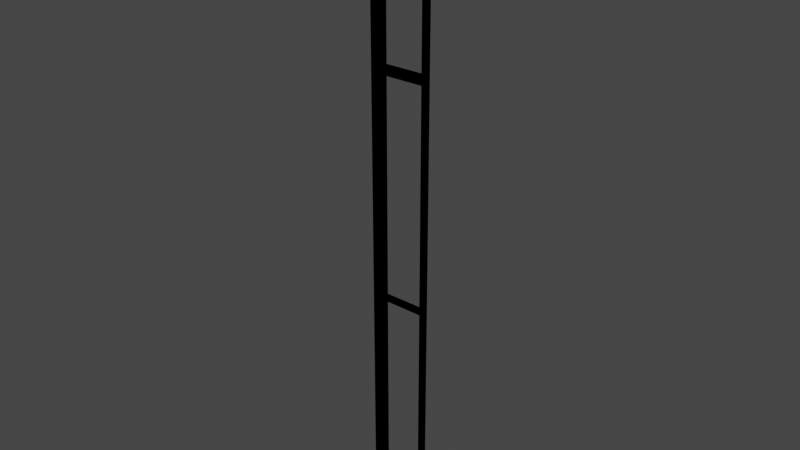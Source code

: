 # Source: postwpanel290.blend  (saved by Blender 3.3.6; exported with 4.5.12 LTS)
import bpy
from mathutils import Matrix  # noqa: F401  (used for matrix-valued properties, if any)

bpy.ops.wm.read_factory_settings(use_empty=True)
scene = bpy.context.scene
scene.name = 'Scene'

# ---- collections
col_collection = bpy.data.collections.new('Collection'); scene.collection.children.link(col_collection)

# ---- materials (node trees are filled in below, after node groups)
mat_0133_gray_002 = bpy.data.materials.new('_0133_Gray.002')
mat_0133_gray_002.use_transparent_shadow = False
mat_0133_gray_002.diffuse_color = (0.502, 0.502, 0.502, 1.0)
mat_0133_gray_007 = bpy.data.materials.new('_0133_Gray.007')
mat_0133_gray_007.use_transparent_shadow = False
mat_0133_gray_007.diffuse_color = (0.502, 0.502, 0.502, 1.0)

# ---- material node trees
mat_0133_gray_002.use_nodes = True; mat_0133_gray_002.node_tree.nodes.clear()
_N = mat_0133_gray_002.node_tree.nodes; _L = mat_0133_gray_002.node_tree.links
n0 = _N.new('ShaderNodeBsdfPrincipled'); n0.name = 'Principled BSDF'; n0.location = (10, 300)
n0.distribution = 'GGX'
n0.subsurface_method = 'RANDOM_WALK_SKIN'
n0.inputs[0].default_value = (0.502, 0.502, 0.502, 1.0)
n0.inputs[27].default_value = (0.0, 0.0, 0.0, 1.0)
n0.inputs[28].default_value = 1.0
n1 = _N.new('ShaderNodeOutputMaterial'); n1.name = 'Material Output'; n1.location = (320, 270)
_L.new(n0.outputs[0], n1.inputs[0])
n1.is_active_output = True
mat_0133_gray_007.use_nodes = True; mat_0133_gray_007.node_tree.nodes.clear()
_N = mat_0133_gray_007.node_tree.nodes; _L = mat_0133_gray_007.node_tree.links
n0 = _N.new('ShaderNodeBsdfPrincipled'); n0.name = 'Principled BSDF'; n0.location = (10, 300)
n0.distribution = 'GGX'
n0.subsurface_method = 'RANDOM_WALK_SKIN'
n0.inputs[0].default_value = (0.502, 0.502, 0.502, 1.0)
n0.inputs[27].default_value = (0.0, 0.0, 0.0, 1.0)
n0.inputs[28].default_value = 1.0
n1 = _N.new('ShaderNodeOutputMaterial'); n1.name = 'Material Output'; n1.location = (320, 270)
_L.new(n0.outputs[0], n1.inputs[0])
n1.is_active_output = True

# ---- world
world_world = bpy.data.worlds.new('World'); scene.world = world_world
world_world.use_nodes = True; world_world.node_tree.nodes.clear()
_N = world_world.node_tree.nodes; _L = world_world.node_tree.links
n0 = _N.new('ShaderNodeOutputWorld'); n0.name = 'World Output'; n0.location = (300, 300)
n1 = _N.new('ShaderNodeBackground'); n1.name = 'Background'; n1.location = (10, 300)
n1.inputs[0].default_value = (0.05088, 0.05088, 0.05088, 1.0)
_L.new(n1.outputs[0], n0.inputs[0])
n0.is_active_output = True
world_world.color = (0.05088, 0.05088, 0.05088)
world_world.use_sun_shadow = False
world_world.sun_shadow_jitter_overblur = 0.0

# ---- meshes
me_id843 = bpy.data.meshes.new('ID843')
me_id843.from_pydata([(0.03, 0.03, 0.0), (3.408e-07, 7.157e-07, 0.0), (3.408e-07, 0.03, 0.0), (0.03, 7.157e-07, 0.0), (0.03, 7.157e-07, 0.0), (0.03, 0.03, 0.0), (3.408e-07, 7.157e-07, 0.0), (3.408e-07, 0.03, 0.0), (0.03, 0.03, 0.0), (0.03, 7.157e-07, 3.0), (0.03, 7.157e-07, 0.0), (0.03, 0.03, 3.0), (0.03, 0.03, 3.0), (0.03, 0.03, 0.0), (0.03, 7.157e-07, 3.0), (0.03, 7.157e-07, 0.0), (0.03, 7.157e-07, 3.0), (3.408e-07, 7.157e-07, 0.0), (0.03, 7.157e-07, 0.0), (3.408e-07, 7.157e-07, 3.0), (3.408e-07, 7.157e-07, 3.0), (0.03, 7.157e-07, 3.0), (3.408e-07, 7.157e-07, 0.0), (0.03, 7.157e-07, 0.0), (3.408e-07, 0.03, 3.0), (3.408e-07, 7.157e-07, 0.0), (3.408e-07, 7.157e-07, 3.0), (3.408e-07, 0.03, 0.0), (3.408e-07, 0.03, 0.0), (3.408e-07, 0.03, 3.0), (3.408e-07, 7.157e-07, 0.0), (3.408e-07, 7.157e-07, 3.0), (3.408e-07, 0.03, 3.0), (0.03, 0.03, 0.0), (3.408e-07, 0.03, 0.0), (0.03, 0.03, 3.0), (0.03, 0.03, 3.0), (3.408e-07, 0.03, 3.0), (0.03, 0.03, 0.0), (3.408e-07, 0.03, 0.0), (0.03, 7.157e-07, 3.0), (3.408e-07, 0.03, 3.0), (3.408e-07, 7.157e-07, 3.0), (0.03, 0.03, 3.0), (0.03, 0.03, 3.0), (0.03, 7.157e-07, 3.0), (3.408e-07, 0.03, 3.0), (3.408e-07, 7.157e-07, 3.0)], [], [(0, 1, 2), (1, 0, 3), (4, 5, 6), (7, 6, 5), (8, 9, 10), (9, 8, 11), (12, 13, 14), (15, 14, 13), (16, 17, 18), (17, 16, 19), (20, 21, 22), (23, 22, 21), (24, 25, 26), (25, 24, 27), (28, 29, 30), (31, 30, 29), (32, 33, 34), (33, 32, 35), (36, 37, 38), (39, 38, 37), (40, 41, 42), (41, 40, 43), (44, 45, 46), (47, 46, 45)])
me_id843.materials.append(mat_0133_gray_002)
me_id843.update()
me_id843.normals_split_custom_set([tuple(v) for v in zip(*[iter([0.0, 0.0, -1.0, 0.0, 0.0, -1.0, 0.0, 0.0, -1.0, 0.0, 0.0, -1.0, 0.0, 0.0, -1.0, 0.0, 0.0, -1.0, 0.0, 0.0, 1.0, 0.0, 0.0, 1.0, 0.0, 0.0, 1.0, 0.0, 0.0, 1.0, 0.0, 0.0, 1.0, 0.0, 0.0, 1.0, 1.0, 0.0, 0.0, 1.0, 0.0, 0.0, 1.0, 0.0, 0.0, 1.0, 0.0, 0.0, 1.0, 0.0, 0.0, 1.0, 0.0, 0.0, -1.0, 0.0, 0.0, -1.0, 0.0, 0.0, -1.0, 0.0, 0.0, -1.0, 0.0, 0.0, -1.0, 0.0, 0.0, -1.0, 0.0, 0.0, 0.0, -1.0, 0.0, 0.0, -1.0, 0.0, 0.0, -1.0, 0.0, 0.0, -1.0, 0.0, 0.0, -1.0, 0.0, 0.0, -1.0, 0.0, 0.0, 1.0, 0.0, 0.0, 1.0, 0.0, 0.0, 1.0, 0.0, 0.0, 1.0, 0.0, 0.0, 1.0, 0.0, 0.0, 1.0, 0.0, -1.0, 0.0, 0.0, -1.0, 0.0, 0.0, -1.0, 0.0, 0.0, -1.0, 0.0, 0.0, -1.0, 0.0, 0.0, -1.0, 0.0, 0.0, 1.0, 0.0, 0.0, 1.0, 0.0, 0.0, 1.0, 0.0, 0.0, 1.0, 0.0, 0.0, 1.0, 0.0, 0.0, 1.0, 0.0, 0.0, 0.0, 1.0, 0.0, 0.0, 1.0, 0.0, 0.0, 1.0, 0.0, 0.0, 1.0, 0.0, 0.0, 1.0, 0.0, 0.0, 1.0, 0.0, 0.0, -1.0, 0.0, 0.0, -1.0, 0.0, 0.0, -1.0, 0.0, 0.0, -1.0, 0.0, 0.0, -1.0, 0.0, 0.0, -1.0, 0.0, 0.0, 0.0, 1.0, 0.0, 0.0, 1.0, 0.0, 0.0, 1.0, 0.0, 0.0, 1.0, 0.0, 0.0, 1.0, 0.0, 0.0, 1.0, 0.0, 0.0, -1.0, 0.0, 0.0, -1.0, 0.0, 0.0, -1.0, 0.0, 0.0, -1.0, 0.0, 0.0, -1.0, 0.0, 0.0, -1.0])] * 3)])
me_id48 = bpy.data.meshes.new('ID48')
me_id48.from_pydata([(0.2501, 0.03, 2.2), (9.613e-07, 1.782e-07, 2.2), (9.613e-07, 0.03, 2.2), (0.2501, 1.782e-07, 2.2), (0.2501, 1.782e-07, 2.2), (0.2501, 0.03, 2.2), (9.613e-07, 1.782e-07, 2.2), (9.613e-07, 0.03, 2.2), (9.613e-07, 0.03, 2.2), (9.613e-07, 0.03, 2.2), (0.02, 0.03, 2.22), (0.02, 0.03, 2.22), (0.02, 0.03, 2.22), (0.2501, 0.03, 2.2), (0.2501, 0.03, 2.2), (9.613e-07, 0.03, 3.0), (9.613e-07, 0.03, 3.0), (9.613e-07, 0.03, 3.0), (0.02, 0.03, 2.22), (9.613e-07, 0.03, 3.0), (0.02, 0.03, 2.98), (0.02, 0.03, 2.98), (0.2301, 0.03, 2.98), (0.2301, 0.03, 2.98), (0.2501, 0.03, 2.2), (0.2301, 0.03, 2.22), (0.2501, 0.03, 3.0), (0.2301, 0.03, 2.22), (0.2301, 0.03, 2.98), (0.2501, 0.03, 3.0), (9.613e-07, 0.03, 3.0), (9.613e-07, 0.03, 3.0), (9.613e-07, 0.03, 3.0), (0.2301, 0.03, 2.98), (0.2301, 0.03, 2.98), (0.2501, 0.03, 3.0), (0.2301, 0.03, 2.98), (0.2301, 0.03, 2.22), (0.2501, 0.03, 3.0), (0.02, 0.03, 2.22), (0.02, 0.03, 2.22), (0.02, 0.03, 2.22), (0.2501, 0.03, 2.2), (0.2501, 0.03, 2.2), (0.2301, 0.03, 2.22), (0.2501, 0.03, 2.2), (0.02, 0.03, 2.98), (0.02, 0.03, 2.98), (9.613e-07, 0.03, 3.0), (0.02, 0.03, 2.22), (9.613e-07, 0.03, 2.2), (9.613e-07, 0.03, 2.2), (0.2501, 0.03, 2.2), (0.2501, 0.03, 2.2), (0.2501, 1.782e-07, 3.0), (0.2501, 1.782e-07, 3.0), (0.2501, 1.782e-07, 2.2), (0.2501, 0.03, 3.0), (0.2501, 0.03, 3.0), (0.2501, 0.03, 2.2), (0.2501, 0.03, 2.2), (0.2501, 1.782e-07, 3.0), (0.2501, 1.782e-07, 3.0), (0.2501, 1.782e-07, 2.2), (0.2501, 1.782e-07, 2.2), (0.2301, 1.782e-07, 2.22), (9.613e-07, 1.782e-07, 2.2), (0.2301, 1.782e-07, 2.22), (0.2301, 1.782e-07, 2.22), (0.2501, 1.782e-07, 2.2), (0.2501, 1.782e-07, 3.0), (0.2501, 1.782e-07, 3.0), (0.2301, 1.782e-07, 2.98), (0.2301, 1.782e-07, 2.98), (0.2501, 1.782e-07, 3.0), (0.02, 1.782e-07, 2.98), (9.613e-07, 1.782e-07, 2.2), (0.02, 1.782e-07, 2.22), (9.613e-07, 1.782e-07, 3.0), (0.02, 1.782e-07, 2.22), (9.613e-07, 1.782e-07, 2.2), (0.2301, 1.782e-07, 2.22), (0.02, 1.782e-07, 2.98), (9.613e-07, 1.782e-07, 3.0), (0.02, 1.782e-07, 2.98), (0.2501, 1.782e-07, 3.0), (0.2501, 1.782e-07, 3.0), (0.02, 1.782e-07, 2.98), (9.613e-07, 1.782e-07, 3.0), (0.02, 1.782e-07, 2.98), (0.02, 1.782e-07, 2.22), (9.613e-07, 1.782e-07, 3.0), (0.2301, 1.782e-07, 2.22), (9.613e-07, 1.782e-07, 2.2), (0.02, 1.782e-07, 2.22), (9.613e-07, 1.782e-07, 2.2), (0.02, 1.782e-07, 2.98), (0.2501, 1.782e-07, 3.0), (0.2301, 1.782e-07, 2.98), (0.2301, 1.782e-07, 2.98), (0.2501, 1.782e-07, 3.0), (0.2301, 1.782e-07, 2.22), (0.2501, 1.782e-07, 2.2), (9.613e-07, 1.782e-07, 2.2), (0.2301, 1.782e-07, 2.22), (0.2501, 1.782e-07, 2.2), (9.613e-07, 0.03, 3.0), (9.613e-07, 0.03, 3.0), (9.613e-07, 1.782e-07, 2.2), (9.613e-07, 1.782e-07, 2.2), (9.613e-07, 1.782e-07, 3.0), (9.613e-07, 0.03, 2.2), (9.613e-07, 0.03, 2.2), (9.613e-07, 0.03, 3.0), (9.613e-07, 0.03, 3.0), (9.613e-07, 1.782e-07, 2.2), (9.613e-07, 1.782e-07, 2.2), (9.613e-07, 1.782e-07, 3.0), (0.2501, 1.782e-07, 3.0), (9.613e-07, 0.03, 3.0), (9.613e-07, 1.782e-07, 3.0), (0.2501, 0.03, 3.0), (0.2501, 0.03, 3.0), (0.2501, 1.782e-07, 3.0), (9.613e-07, 0.03, 3.0), (9.613e-07, 1.782e-07, 3.0), (0.2301, 1.782e-07, 2.22), (0.02, 0.03, 2.22), (0.02, 1.782e-07, 2.22), (0.2301, 0.03, 2.22), (0.2301, 0.03, 2.22), (0.2301, 1.782e-07, 2.22), (0.02, 0.03, 2.22), (0.02, 1.782e-07, 2.22), (0.2301, 0.03, 2.98), (0.2301, 1.782e-07, 2.22), (0.2301, 1.782e-07, 2.98), (0.2301, 0.03, 2.22), (0.2301, 0.03, 2.22), (0.2301, 0.03, 2.98), (0.2301, 1.782e-07, 2.22), (0.2301, 1.782e-07, 2.98), (0.02, 0.03, 2.22), (0.02, 1.782e-07, 2.98), (0.02, 1.782e-07, 2.22), (0.02, 0.03, 2.98), (0.02, 0.03, 2.98), (0.02, 0.03, 2.22), (0.02, 1.782e-07, 2.98), (0.02, 1.782e-07, 2.22), (0.2301, 0.03, 2.98), (0.02, 1.782e-07, 2.98), (0.02, 0.03, 2.98), (0.2301, 1.782e-07, 2.98), (0.2301, 1.782e-07, 2.98), (0.2301, 0.03, 2.98), (0.02, 1.782e-07, 2.98), (0.02, 0.03, 2.98), (0.2301, 0.03, 1.09), (0.2301, 0.03, 1.09), (0.2301, 1.782e-07, 0.02), (0.2301, 1.782e-07, 0.02), (0.2301, 1.782e-07, 1.09), (0.2301, 0.03, 0.02), (0.2301, 0.03, 0.02), (0.2301, 0.03, 1.09), (0.2301, 0.03, 1.09), (0.2301, 1.782e-07, 0.02), (0.2301, 1.782e-07, 0.02), (0.2301, 1.782e-07, 1.09), (0.2301, 0.03, 1.09), (0.02, 1.782e-07, 1.09), (0.02, 0.03, 1.09), (0.2301, 1.782e-07, 1.09), (0.2301, 1.782e-07, 1.09), (0.2301, 0.03, 1.09), (0.02, 1.782e-07, 1.09), (0.02, 0.03, 1.09), (0.2301, 0.03, 1.09), (0.2301, 1.782e-07, 1.11), (0.2301, 1.782e-07, 1.09), (0.2301, 0.03, 1.11), (0.2301, 0.03, 1.11), (0.2301, 0.03, 1.09), (0.2301, 1.782e-07, 1.11), (0.2301, 1.782e-07, 1.09), (0.2301, 1.782e-07, 0.02), (0.02, 0.03, 0.02), (0.02, 1.782e-07, 0.02), (0.2301, 0.03, 0.02), (0.2301, 0.03, 0.02), (0.2301, 1.782e-07, 0.02), (0.02, 0.03, 0.02), (0.02, 1.782e-07, 0.02), (0.02, 0.03, 0.02), (0.02, 0.03, 0.02), (0.02, 1.782e-07, 1.09), (0.02, 1.782e-07, 1.09), (0.02, 1.782e-07, 0.02), (0.02, 0.03, 1.09), (0.02, 0.03, 1.09), (0.02, 0.03, 0.02), (0.02, 0.03, 0.02), (0.02, 1.782e-07, 1.09), (0.02, 1.782e-07, 1.09), (0.02, 1.782e-07, 0.02), (0.2301, 0.03, 2.18), (0.2301, 1.782e-07, 1.11), (0.2301, 1.782e-07, 2.18), (0.2301, 0.03, 1.11), (0.2301, 0.03, 1.11), (0.2301, 0.03, 2.18), (0.2301, 1.782e-07, 1.11), (0.2301, 1.782e-07, 2.18), (0.2301, 1.782e-07, 1.11), (0.02, 0.03, 1.11), (0.02, 1.782e-07, 1.11), (0.2301, 0.03, 1.11), (0.2301, 0.03, 1.11), (0.2301, 1.782e-07, 1.11), (0.02, 0.03, 1.11), (0.02, 1.782e-07, 1.11), (0.2301, 0.03, 2.18), (0.02, 1.782e-07, 2.18), (0.02, 0.03, 2.18), (0.2301, 1.782e-07, 2.18), (0.2301, 1.782e-07, 2.18), (0.2301, 0.03, 2.18), (0.02, 1.782e-07, 2.18), (0.02, 0.03, 2.18), (0.02, 0.03, 1.11), (0.02, 1.782e-07, 2.18), (0.02, 1.782e-07, 1.11), (0.02, 0.03, 2.18), (0.02, 0.03, 2.18), (0.02, 0.03, 1.11), (0.02, 1.782e-07, 2.18), (0.02, 1.782e-07, 1.11), (0.2501, 0.03, 0.0), (0.2501, 1.782e-07, 2.2), (0.2501, 1.782e-07, 0.0), (0.2501, 0.03, 2.2), (0.2501, 0.03, 2.2), (0.2501, 0.03, 0.0), (0.2501, 1.782e-07, 2.2), (0.2501, 1.782e-07, 0.0), (0.2501, 0.03, 0.0), (9.613e-07, 1.782e-07, 0.0), (9.613e-07, 0.03, 0.0), (0.2501, 1.782e-07, 0.0), (0.2501, 1.782e-07, 0.0), (0.2501, 0.03, 0.0), (9.613e-07, 1.782e-07, 0.0), (9.613e-07, 0.03, 0.0), (9.613e-07, 0.03, 0.0), (9.613e-07, 0.03, 0.0), (0.02, 0.03, 0.02), (0.02, 0.03, 0.02), (0.02, 0.03, 0.02), (0.02, 0.03, 0.02), (0.2501, 0.03, 0.0), (0.2501, 0.03, 0.0), (0.2501, 0.03, 0.0), (9.613e-07, 0.03, 2.2), (9.613e-07, 0.03, 2.2), (9.613e-07, 0.03, 2.2), (9.613e-07, 0.03, 2.2), (0.02, 0.03, 1.09), (0.02, 0.03, 1.09), (0.02, 0.03, 1.11), (0.02, 0.03, 1.11), (0.2301, 0.03, 1.09), (0.2301, 0.03, 1.09), (0.02, 0.03, 2.18), (0.02, 0.03, 2.18), (0.2301, 0.03, 2.18), (0.2301, 0.03, 2.18), (0.2301, 0.03, 2.18), (0.2301, 0.03, 0.02), (0.2301, 0.03, 0.02), (0.2501, 0.03, 2.2), (0.2501, 0.03, 2.2), (0.2501, 0.03, 2.2), (0.2301, 0.03, 1.09), (0.2301, 0.03, 1.11), (0.2301, 0.03, 1.11), (0.2301, 0.03, 1.11), (9.613e-07, 0.03, 2.2), (9.613e-07, 0.03, 2.2), (9.613e-07, 0.03, 2.2), (9.613e-07, 0.03, 2.2), (0.2301, 0.03, 2.18), (0.2301, 0.03, 2.18), (0.2301, 0.03, 2.18), (0.2501, 0.03, 2.2), (0.2501, 0.03, 2.2), (0.2301, 0.03, 1.11), (0.2301, 0.03, 1.11), (0.02, 0.03, 1.11), (0.02, 0.03, 1.11), (0.2301, 0.03, 1.09), (0.2301, 0.03, 1.09), (0.2301, 0.03, 1.11), (0.2301, 0.03, 1.09), (0.2501, 0.03, 2.2), (0.2301, 0.03, 0.02), (0.2301, 0.03, 0.02), (0.02, 0.03, 0.02), (0.02, 0.03, 0.02), (0.02, 0.03, 0.02), (0.02, 0.03, 0.02), (0.2501, 0.03, 0.0), (0.2501, 0.03, 0.0), (0.2501, 0.03, 0.0), (0.02, 0.03, 2.18), (0.02, 0.03, 2.18), (0.02, 0.03, 1.09), (0.02, 0.03, 1.09), (9.613e-07, 0.03, 0.0), (9.613e-07, 0.03, 0.0), (0.2501, 1.782e-07, 2.2), (9.613e-07, 0.03, 2.2), (9.613e-07, 1.782e-07, 2.2), (0.2501, 0.03, 2.2), (0.2501, 0.03, 2.2), (0.2501, 1.782e-07, 2.2), (9.613e-07, 0.03, 2.2), (9.613e-07, 1.782e-07, 2.2), (0.2501, 1.782e-07, 0.0), (0.2301, 1.782e-07, 0.02), (9.613e-07, 1.782e-07, 0.0), (0.2301, 1.782e-07, 0.02), (0.2501, 1.782e-07, 0.0), (0.2501, 1.782e-07, 2.2), (0.2301, 1.782e-07, 1.09), (0.2301, 1.782e-07, 1.11), (0.2301, 1.782e-07, 1.09), (0.2301, 1.782e-07, 1.11), (0.2301, 1.782e-07, 1.11), (0.02, 1.782e-07, 1.09), (0.02, 1.782e-07, 1.09), (0.2301, 1.782e-07, 2.18), (0.2301, 1.782e-07, 2.18), (0.2501, 1.782e-07, 2.2), (0.02, 1.782e-07, 2.18), (9.613e-07, 1.782e-07, 0.0), (0.02, 1.782e-07, 0.02), (0.02, 1.782e-07, 0.02), (9.613e-07, 1.782e-07, 2.2), (9.613e-07, 1.782e-07, 2.2), (0.02, 1.782e-07, 0.02), (9.613e-07, 1.782e-07, 0.0), (0.2301, 1.782e-07, 0.02), (0.02, 1.782e-07, 1.09), (0.02, 1.782e-07, 1.11), (0.02, 1.782e-07, 1.11), (0.02, 1.782e-07, 2.18), (9.613e-07, 1.782e-07, 2.2), (0.02, 1.782e-07, 2.18), (0.2501, 1.782e-07, 2.2), (0.2501, 1.782e-07, 2.2), (0.02, 1.782e-07, 2.18), (9.613e-07, 1.782e-07, 2.2), (0.02, 1.782e-07, 2.18), (0.02, 1.782e-07, 1.11), (0.02, 1.782e-07, 1.11), (9.613e-07, 1.782e-07, 2.2), (9.613e-07, 1.782e-07, 2.2), (0.2301, 1.782e-07, 1.11), (0.2301, 1.782e-07, 1.11), (0.02, 1.782e-07, 1.09), (0.02, 1.782e-07, 1.09), (0.02, 1.782e-07, 1.11), (0.02, 1.782e-07, 1.09), (0.02, 1.782e-07, 1.09), (0.02, 1.782e-07, 0.02), (0.02, 1.782e-07, 0.02), (0.2301, 1.782e-07, 0.02), (9.613e-07, 1.782e-07, 0.0), (0.02, 1.782e-07, 0.02), (9.613e-07, 1.782e-07, 0.0), (0.02, 1.782e-07, 2.18), (0.2501, 1.782e-07, 2.2), (0.2301, 1.782e-07, 2.18), (0.2301, 1.782e-07, 2.18), (0.2501, 1.782e-07, 2.2), (0.2301, 1.782e-07, 1.11), (0.2301, 1.782e-07, 1.09), (0.2301, 1.782e-07, 1.09), (0.2301, 1.782e-07, 0.02), (0.2501, 1.782e-07, 0.0), (9.613e-07, 1.782e-07, 0.0), (0.2301, 1.782e-07, 0.02), (0.2501, 1.782e-07, 0.0), (9.613e-07, 0.03, 2.2), (9.613e-07, 1.782e-07, 0.0), (9.613e-07, 1.782e-07, 2.2), (9.613e-07, 0.03, 0.0), (9.613e-07, 0.03, 0.0), (9.613e-07, 0.03, 2.2), (9.613e-07, 1.782e-07, 0.0), (9.613e-07, 1.782e-07, 2.2)], [], [(0, 1, 2), (1, 0, 3), (4, 5, 6), (7, 6, 5), (9, 12, 14), (11, 8, 16), (18, 19, 20), (21, 15, 22), (24, 25, 26), (27, 13, 10), (26, 25, 28), (29, 23, 17), (30, 33, 35), (36, 37, 38), (41, 43, 44), (38, 37, 45), (34, 32, 46), (47, 48, 49), (31, 51, 40), (42, 39, 50), (53, 55, 56), (54, 52, 57), (58, 60, 62), (63, 61, 59), (64, 65, 66), (68, 69, 71), (67, 70, 72), (73, 74, 75), (76, 77, 78), (79, 80, 81), (78, 77, 82), (83, 84, 85), (86, 87, 88), (89, 90, 91), (92, 93, 94), (91, 90, 95), (96, 97, 98), (99, 100, 101), (100, 102, 101), (103, 104, 105), (107, 109, 110), (108, 106, 111), (112, 114, 116), (117, 115, 113), (118, 119, 120), (119, 118, 121), (122, 123, 124), (125, 124, 123), (126, 127, 128), (127, 126, 129), (130, 131, 132), (133, 132, 131), (134, 135, 136), (135, 134, 137), (138, 139, 140), (141, 140, 139), (142, 143, 144), (143, 142, 145), (146, 147, 148), (149, 148, 147), (150, 151, 152), (151, 150, 153), (154, 155, 156), (157, 156, 155), (158, 160, 162), (161, 159, 163), (164, 165, 167), (169, 168, 166), (170, 171, 172), (171, 170, 173), (174, 175, 176), (177, 176, 175), (178, 179, 180), (179, 178, 181), (182, 183, 184), (185, 184, 183), (186, 187, 188), (187, 186, 189), (190, 191, 192), (193, 192, 191), (194, 196, 198), (197, 195, 199), (200, 201, 203), (205, 204, 202), (206, 207, 208), (207, 206, 209), (210, 211, 212), (213, 212, 211), (214, 215, 216), (215, 214, 217), (218, 219, 220), (221, 220, 219), (222, 223, 224), (223, 222, 225), (226, 227, 228), (229, 228, 227), (230, 231, 232), (231, 230, 233), (234, 235, 236), (237, 236, 235), (238, 239, 240), (239, 238, 241), (242, 243, 244), (245, 244, 243), (246, 247, 248), (247, 246, 249), (250, 251, 252), (253, 252, 251), (255, 259, 262), (258, 254, 265), (257, 264, 267), (268, 265, 270), (267, 269, 271), (269, 264, 274), (273, 263, 275), (261, 279, 280), (278, 260, 256), (280, 279, 271), (282, 283, 284), (286, 272, 270), (280, 285, 276), (281, 277, 266), (287, 291, 294), (292, 297, 295), (298, 300, 296), (302, 303, 304), (301, 305, 295), (310, 313, 306), (295, 305, 312), (293, 290, 315), (314, 289, 299), (301, 299, 317), (298, 288, 316), (317, 289, 309), (288, 319, 308), (311, 307, 318), (320, 321, 322), (321, 320, 323), (324, 325, 326), (327, 326, 325), (328, 329, 330), (331, 332, 333), (331, 333, 334), (334, 333, 335), (336, 338, 340), (335, 333, 341), (342, 343, 344), (345, 346, 348), (350, 351, 352), (349, 347, 353), (349, 353, 354), (355, 339, 337), (349, 354, 356), (357, 358, 359), (360, 361, 362), (363, 364, 366), (369, 371, 372), (365, 374, 367), (373, 375, 366), (377, 378, 379), (367, 376, 380), (381, 382, 383), (384, 385, 386), (370, 368, 387), (386, 385, 388), (388, 385, 389), (385, 390, 389), (391, 392, 393), (394, 395, 396), (395, 394, 397), (398, 399, 400), (401, 400, 399)])
me_id48.polygons.foreach_set('use_smooth', [0, 0, 0, 0, 0, 0, 0, 0, 0, 0, 0, 1, 1, 0, 0, 0, 0, 0, 0, 0, 0, 0, 0, 0, 1, 0, 0, 0, 0, 0, 0, 0, 0, 0, 0, 0, 0, 0, 0, 1, 0, 0, 0, 0, 0, 0, 0, 0, 0, 0, 0, 0, 0, 0, 0, 0, 0, 0, 0, 0, 0, 0, 0, 0, 0, 0, 0, 0, 0, 0, 0, 0, 0, 0, 0, 0, 0, 0, 0, 0, 0, 0, 0, 0, 0, 0, 0, 0, 0, 0, 0, 0, 0, 0, 0, 0, 0, 0, 0, 0, 0, 0, 0, 0, 0, 0, 0, 0, 0, 1, 0, 1, 0, 0, 0, 0, 0, 0, 0, 1, 0, 0, 0, 0, 1, 0, 0, 0, 0, 0, 0, 0, 1, 0, 1, 0, 0, 0, 0, 0, 0, 0, 0, 0, 1, 0, 1, 1, 0, 0, 0, 0, 0, 0, 0, 0, 0, 1, 0, 0, 1, 1, 0, 1, 0, 0, 0, 0, 0, 0, 0, 0])
me_id48.materials.append(mat_0133_gray_007)
me_id48.update()
me_id48.normals_split_custom_set([tuple(v) for v in zip(*[iter([0.0, 0.0, -1.0, 0.0, 0.0, -1.0, 0.0, 0.0, -1.0, 0.0, 0.0, -1.0, 0.0, 0.0, -1.0, 0.0, 0.0, -1.0, 0.0, 0.0, 1.0, 0.0, 0.0, 1.0, 0.0, 0.0, 1.0, 0.0, 0.0, 1.0, 0.0, 0.0, 1.0, 0.0, 0.0, 1.0, 0.0, 1.0, 0.0, 0.0, 1.0, 0.0, 0.0, 1.0, 0.0, 0.0, 1.0, 0.0, 0.0, 1.0, 0.0, 0.0, 1.0, 0.0, 0.0, 1.0, 0.0, 0.0, 1.0, 0.0, 0.0, 1.0, 0.0, 0.0, 1.0, 0.0, 0.0, 1.0, 0.0, 0.0, 1.0, 0.0, 0.0, 1.0, 0.0, 0.0, 1.0, 0.0, 0.0, 1.0, 0.0, 0.0, 1.0, 2.217e-07, 0.0, 1.0, 2.217e-07, 0.0, 1.0, 2.217e-07, 0.0, 1.0, 0.0, 0.0, 1.0, 0.0, 0.0, 1.0, 0.0, 0.0, 1.0, -1.862e-07, 0.0, 1.0, -1.862e-07, 0.0, 1.0, -1.862e-07, 0.0, -1.0, 1.397e-07, 0.0, -1.0, 1.397e-07, 0.0, -1.0, 1.397e-07, 0.0, -1.0, 0.0, 0.0, -1.0, 0.0, 0.0, -1.0, 0.0, 0.0, -1.0, -1.663e-07, 0.0, -1.0, -1.663e-07, 0.0, -1.0, -1.663e-07, 0.0, -1.0, 0.0, 0.0, -1.0, 0.0, 0.0, -1.0, 0.0, 0.0, -1.0, 8.313e-08, 0.0, -1.0, 8.313e-08, 0.0, -1.0, 8.313e-08, 0.0, -1.0, 0.0, 0.0, -1.0, 0.0, 0.0, -1.0, 0.0, 0.0, -1.0, 0.0, 0.0, -1.0, 0.0, 0.0, -1.0, 0.0, 0.0, -1.0, -6.983e-08, 0.0, -1.0, -6.983e-08, 0.0, -1.0, -6.983e-08, 1.0, 0.0, 0.0, 1.0, 0.0, 0.0, 1.0, 0.0, 0.0, 1.0, 0.0, 0.0, 1.0, 0.0, 0.0, 1.0, 0.0, 0.0, -1.0, 0.0, 0.0, -1.0, 0.0, 0.0, -1.0, 0.0, 0.0, -1.0, 0.0, 0.0, -1.0, 0.0, 0.0, -1.0, 0.0, 0.0, 0.0, -1.0, 0.0, 0.0, -1.0, 0.0, 0.0, -1.0, 0.0, 0.0, -1.0, 0.0, 0.0, -1.0, 0.0, 0.0, -1.0, 0.0, 0.0, -1.0, 0.0, 0.0, -1.0, 0.0, 0.0, -1.0, 0.0, 0.0, -1.0, 0.0, 0.0, -1.0, 0.0, 0.0, -1.0, 0.0, 0.0, -1.0, 0.0, 0.0, -1.0, 0.0, 0.0, -1.0, 0.0, 0.0, -1.0, 0.0, 0.0, -1.0, 0.0, 0.0, -1.0, 0.0, 0.0, -1.0, 0.0, 0.0, -1.0, 0.0, 0.0, -1.0, 0.0, 0.0, -1.0, 0.0, 0.0, -1.0, 0.0, 0.0, -1.0, 0.0, 0.0, 1.0, -3.552e-13, 0.0, 1.0, -3.552e-13, 0.0, 1.0, -3.552e-13, 0.0, 1.0, 0.0, 0.0, 1.0, 0.0, 0.0, 1.0, 0.0, 0.0, 1.0, 4.228e-13, 0.0, 1.0, 4.228e-13, 0.0, 1.0, 4.228e-13, 0.0, 1.0, 0.0, 0.0, 1.0, 0.0, 0.0, 1.0, 0.0, 0.0, 1.0, -4.228e-13, 0.0, 1.0, -4.228e-13, 0.0, 1.0, -4.228e-13, 0.0, 1.0, 0.0, 0.0, 1.0, 0.0, 0.0, 1.0, 0.0, 0.0, 1.0, 0.0, 0.0, 1.0, 0.0, 0.0, 1.0, 0.0, 0.0, 1.0, 3.552e-13, 0.0, 1.0, 3.552e-13, 0.0, 1.0, 3.552e-13, -1.0, 0.0, 0.0, -1.0, 0.0, 0.0, -1.0, 0.0, 0.0, -1.0, 0.0, 0.0, -1.0, 0.0, 0.0, -1.0, 0.0, 0.0, 1.0, 0.0, 0.0, 1.0, 0.0, 0.0, 1.0, 0.0, 0.0, 1.0, 0.0, 0.0, 1.0, 0.0, 0.0, 1.0, 0.0, 0.0, 0.0, 0.0, 1.0, 0.0, 0.0, 1.0, 0.0, 0.0, 1.0, 0.0, 0.0, 1.0, 0.0, 0.0, 1.0, 0.0, 0.0, 1.0, 0.0, 0.0, -1.0, 0.0, 0.0, -1.0, 0.0, 0.0, -1.0, 0.0, 0.0, -1.0, 0.0, 0.0, -1.0, 0.0, 0.0, -1.0, 0.0, 0.0, 1.0, 0.0, 0.0, 1.0, 0.0, 0.0, 1.0, 0.0, 0.0, 1.0, 0.0, 0.0, 1.0, 0.0, 0.0, 1.0, 0.0, 0.0, -1.0, 0.0, 0.0, -1.0, 0.0, 0.0, -1.0, 0.0, 0.0, -1.0, 0.0, 0.0, -1.0, 0.0, 0.0, -1.0, -1.0, 0.0, 0.0, -1.0, 0.0, 0.0, -1.0, 0.0, 0.0, -1.0, 0.0, 0.0, -1.0, 0.0, 0.0, -1.0, 0.0, 0.0, 1.0, 0.0, 0.0, 1.0, 0.0, 0.0, 1.0, 0.0, 0.0, 1.0, 0.0, 0.0, 1.0, 0.0, 0.0, 1.0, 0.0, 0.0, 1.0, 0.0, 0.0, 1.0, 0.0, 0.0, 1.0, 0.0, 0.0, 1.0, 0.0, 0.0, 1.0, 0.0, 0.0, 1.0, 0.0, 0.0, -1.0, 0.0, 0.0, -1.0, 0.0, 0.0, -1.0, 0.0, 0.0, -1.0, 0.0, 0.0, -1.0, 0.0, 0.0, -1.0, 0.0, 0.0, 0.0, 0.0, -1.0, 0.0, 0.0, -1.0, 0.0, 0.0, -1.0, 0.0, 0.0, -1.0, 0.0, 0.0, -1.0, 0.0, 0.0, -1.0, 0.0, 0.0, 1.0, 0.0, 0.0, 1.0, 0.0, 0.0, 1.0, 0.0, 0.0, 1.0, 0.0, 0.0, 1.0, 0.0, 0.0, 1.0, -1.0, 0.0, 0.0, -1.0, 0.0, 0.0, -1.0, 0.0, 0.0, -1.0, 0.0, 0.0, -1.0, 0.0, 0.0, -1.0, 0.0, 0.0, 1.0, 0.0, 0.0, 1.0, 0.0, 0.0, 1.0, 0.0, 0.0, 1.0, 0.0, 0.0, 1.0, 0.0, 0.0, 1.0, 0.0, 0.0, 0.0, 0.0, -1.0, 0.0, 0.0, -1.0, 0.0, 0.0, -1.0, 0.0, 0.0, -1.0, 0.0, 0.0, -1.0, 0.0, 0.0, -1.0, 0.0, 0.0, 1.0, 0.0, 0.0, 1.0, 0.0, 0.0, 1.0, 0.0, 0.0, 1.0, 0.0, 0.0, 1.0, 0.0, 0.0, 1.0, 1.0, 0.0, 0.0, 1.0, 0.0, 0.0, 1.0, 0.0, 0.0, 1.0, 0.0, 0.0, 1.0, 0.0, 0.0, 1.0, 0.0, 0.0, -1.0, 0.0, 0.0, -1.0, 0.0, 0.0, -1.0, 0.0, 0.0, -1.0, 0.0, 0.0, -1.0, 0.0, 0.0, -1.0, 0.0, 0.0, 0.0, 0.0, 1.0, 0.0, 0.0, 1.0, 0.0, 0.0, 1.0, 0.0, 0.0, 1.0, 0.0, 0.0, 1.0, 0.0, 0.0, 1.0, 0.0, 0.0, -1.0, 0.0, 0.0, -1.0, 0.0, 0.0, -1.0, 0.0, 0.0, -1.0, 0.0, 0.0, -1.0, 0.0, 0.0, -1.0, 1.0, 0.0, 0.0, 1.0, 0.0, 0.0, 1.0, 0.0, 0.0, 1.0, 0.0, 0.0, 1.0, 0.0, 0.0, 1.0, 0.0, 0.0, -1.0, 0.0, 0.0, -1.0, 0.0, 0.0, -1.0, 0.0, 0.0, -1.0, 0.0, 0.0, -1.0, 0.0, 0.0, -1.0, 0.0, 0.0, -1.0, 0.0, 0.0, -1.0, 0.0, 0.0, -1.0, 0.0, 0.0, -1.0, 0.0, 0.0, -1.0, 0.0, 0.0, -1.0, 0.0, 0.0, 1.0, 0.0, 0.0, 1.0, 0.0, 0.0, 1.0, 0.0, 0.0, 1.0, 0.0, 0.0, 1.0, 0.0, 0.0, 1.0, 0.0, 0.0, 0.0, 0.0, 1.0, 0.0, 0.0, 1.0, 0.0, 0.0, 1.0, 0.0, 0.0, 1.0, 0.0, 0.0, 1.0, 0.0, 0.0, 1.0, 0.0, 0.0, -1.0, 0.0, 0.0, -1.0, 0.0, 0.0, -1.0, 0.0, 0.0, -1.0, 0.0, 0.0, -1.0, 0.0, 0.0, -1.0, 0.0, 0.0, -1.0, 0.0, 0.0, -1.0, 0.0, 0.0, -1.0, 0.0, 0.0, -1.0, 0.0, 0.0, -1.0, 0.0, 0.0, -1.0, 0.0, 0.0, 1.0, 0.0, 0.0, 1.0, 0.0, 0.0, 1.0, 0.0, 0.0, 1.0, 0.0, 0.0, 1.0, 0.0, 0.0, 1.0, 1.0, 0.0, 0.0, 1.0, 0.0, 0.0, 1.0, 0.0, 0.0, 1.0, 0.0, 0.0, 1.0, 0.0, 0.0, 1.0, 0.0, 0.0, -1.0, 0.0, 0.0, -1.0, 0.0, 0.0, -1.0, 0.0, 0.0, -1.0, 0.0, 0.0, -1.0, 0.0, 0.0, -1.0, 0.0, 0.0, 1.0, 0.0, 0.0, 1.0, 0.0, 0.0, 1.0, 0.0, 0.0, 1.0, 0.0, 0.0, 1.0, 0.0, 0.0, 1.0, 0.0, 0.0, -1.0, 0.0, 0.0, -1.0, 0.0, 0.0, -1.0, 0.0, 0.0, -1.0, 0.0, 0.0, -1.0, 0.0, 0.0, -1.0, 0.0, 0.0, 0.0, 0.0, -1.0, 0.0, 0.0, -1.0, 0.0, 0.0, -1.0, 0.0, 0.0, -1.0, 0.0, 0.0, -1.0, 0.0, 0.0, -1.0, 0.0, 0.0, 1.0, 0.0, 0.0, 1.0, 0.0, 0.0, 1.0, 0.0, 0.0, 1.0, 0.0, 0.0, 1.0, 0.0, 0.0, 1.0, 0.0, 1.0, 1.862e-07, 0.0, 1.0, 1.862e-07, 0.0, 1.0, 1.862e-07, 0.0, 1.0, 0.0, 0.0, 1.0, 0.0, 0.0, 1.0, 0.0, 0.0, 1.0, 0.0, 0.0, 1.0, 0.0, 0.0, 1.0, 0.0, 0.0, 1.0, 0.0, 0.0, 1.0, 0.0, 0.0, 1.0, 0.0, 0.0, 1.0, 0.0, 0.0, 1.0, 0.0, 0.0, 1.0, 0.0, 0.0, 1.0, 0.0, 0.0, 1.0, 0.0, 0.0, 1.0, 0.0, 0.0, 1.0, 2.217e-07, 0.0, 1.0, 2.217e-07, 0.0, 1.0, 2.217e-07, 0.0, 1.0, 0.0, 0.0, 1.0, 0.0, 0.0, 1.0, 0.0, 0.0, 1.0, 0.0, 0.0, 1.0, 0.0, 0.0, 1.0, 0.0, 0.0, 1.0, 0.0, 0.0, 1.0, 0.0, 0.0, 1.0, 0.0, 0.0, 1.0, 0.0, 0.0, 1.0, 0.0, 0.0, 1.0, 0.0, 0.0, 1.0, 0.0, 0.0, 1.0, 0.0, 0.0, 1.0, 0.0, 0.0, 1.0, 0.0, 0.0, 1.0, 0.0, 0.0, 1.0, 0.0, 0.0, 1.0, -3.724e-07, 0.0, 1.0, -3.724e-07, 0.0, 1.0, -3.724e-07, 0.0, -1.0, 3.026e-07, 0.0, -1.0, 3.026e-07, 0.0, -1.0, 3.026e-07, 0.0, -1.0, 0.0, 0.0, -1.0, 0.0, 0.0, -1.0, 0.0, 0.0, -1.0, 0.0, 0.0, -1.0, 0.0, 0.0, -1.0, 0.0, 0.0, -1.0, 0.0, 0.0, -1.0, 0.0, 0.0, -1.0, 0.0, 0.0, -1.0, 0.0, 0.0, -1.0, 0.0, 0.0, -1.0, 0.0, 0.0, -1.0, 8.313e-08, 0.0, -1.0, 8.313e-08, 0.0, -1.0, 8.313e-08, 0.0, -1.0, 0.0, 0.0, -1.0, 0.0, 0.0, -1.0, 0.0, 0.0, -1.0, -1.663e-07, 0.0, -1.0, -1.663e-07, 0.0, -1.0, -1.663e-07, 0.0, -1.0, 0.0, 0.0, -1.0, 0.0, 0.0, -1.0, 0.0, 0.0, -1.0, 0.0, 0.0, -1.0, 0.0, 0.0, -1.0, 0.0, 0.0, -1.0, 0.0, 0.0, -1.0, 0.0, 0.0, -1.0, 0.0, 0.0, -1.0, 0.0, 0.0, -1.0, 0.0, 0.0, -1.0, 0.0, 0.0, -1.0, 0.0, 0.0, -1.0, 0.0, 0.0, -1.0, 0.0, 0.0, -1.0, -2.328e-07, 0.0, -1.0, -2.328e-07, 0.0, -1.0, -2.328e-07, 0.0, 0.0, 1.0, 0.0, 0.0, 1.0, 0.0, 0.0, 1.0, 0.0, 0.0, 1.0, 0.0, 0.0, 1.0, 0.0, 0.0, 1.0, 0.0, 0.0, -1.0, 0.0, 0.0, -1.0, 0.0, 0.0, -1.0, 0.0, 0.0, -1.0, 0.0, 0.0, -1.0, 0.0, 0.0, -1.0, 0.0, -1.0, 0.0, 0.0, -1.0, 0.0, 0.0, -1.0, 0.0, 0.0, -1.0, 0.0, 0.0, -1.0, 0.0, 0.0, -1.0, 0.0, 0.0, -1.0, 0.0, 0.0, -1.0, 0.0, 0.0, -1.0, 0.0, 0.0, -1.0, 0.0, 0.0, -1.0, 0.0, 0.0, -1.0, 0.0, 0.0, -1.0, 0.0, 0.0, -1.0, 0.0, 0.0, -1.0, 0.0, 0.0, -1.0, 0.0, 0.0, -1.0, 0.0, 0.0, -1.0, 0.0, 0.0, -1.0, 0.0, 0.0, -1.0, 0.0, 0.0, -1.0, 0.0, 0.0, -1.0, 0.0, 0.0, -1.0, 0.0, 0.0, -1.0, 0.0, 0.0, -1.0, 0.0, 0.0, -1.0, 0.0, 0.0, -1.0, 0.0, 0.0, -1.0, 0.0, 0.0, -1.0, 0.0, 0.0, -1.0, 0.0, 0.0, -1.0, 0.0, 0.0, -1.0, 0.0, 0.0, -1.0, 0.0, 0.0, -1.0, 0.0, 0.0, -1.0, 0.0, 0.0, -1.0, 0.0, 0.0, -1.0, 0.0, 0.0, -1.0, 0.0, 0.0, -1.0, 0.0, 0.0, -1.0, 0.0, 0.0, -1.0, 0.0, 0.0, -1.0, 0.0, 0.0, 1.0, -1.776e-13, 0.0, 1.0, -1.776e-13, 0.0, 1.0, -1.776e-13, 0.0, 1.0, 0.0, 0.0, 1.0, 0.0, 0.0, 1.0, 0.0, 0.0, 1.0, 0.0, 0.0, 1.0, 0.0, 0.0, 1.0, 0.0, 0.0, 1.0, 0.0, 0.0, 1.0, 0.0, 0.0, 1.0, 0.0, 0.0, 1.0, 0.0, 0.0, 1.0, 0.0, 0.0, 1.0, 0.0, 0.0, 1.0, 2.114e-13, 0.0, 1.0, 2.114e-13, 0.0, 1.0, 2.114e-13, 0.0, 1.0, 0.0, 0.0, 1.0, 0.0, 0.0, 1.0, 0.0, 0.0, 1.0, -4.228e-13, 0.0, 1.0, -4.228e-13, 0.0, 1.0, -4.228e-13, 0.0, 1.0, 0.0, 0.0, 1.0, 0.0, 0.0, 1.0, 0.0, 0.0, 1.0, 0.0, 0.0, 1.0, 0.0, 0.0, 1.0, 0.0, 0.0, 1.0, 0.0, 0.0, 1.0, 0.0, 0.0, 1.0, 0.0, 0.0, 1.0, 0.0, 0.0, 1.0, 0.0, 0.0, 1.0, 0.0, 0.0, 1.0, 0.0, 0.0, 1.0, 0.0, 0.0, 1.0, 0.0, 0.0, 1.0, 3.552e-13, 0.0, 1.0, 3.552e-13, 0.0, 1.0, 3.552e-13, -1.0, 0.0, 0.0, -1.0, 0.0, 0.0, -1.0, 0.0, 0.0, -1.0, 0.0, 0.0, -1.0, 0.0, 0.0, -1.0, 0.0, 0.0, 1.0, 0.0, 0.0, 1.0, 0.0, 0.0, 1.0, 0.0, 0.0, 1.0, 0.0, 0.0, 1.0, 0.0, 0.0, 1.0, 0.0, 0.0])] * 3)])

# ---- objects
ob_instance_10 = bpy.data.objects.new('instance_10', me_id843)
ob_group_5 = bpy.data.objects.new('group_5', me_id48)

# ---- transforms, parenting, visibility, modifiers, constraints
ob_instance_10.location = (0.0, 0.0, 0.0)
ob_instance_10.rotation_mode = 'QUATERNION'
ob_instance_10.rotation_quaternion = (1.0, 0.0, 0.0, 0.0)
ob_group_5.location = (0.03993, 0.0, 0.0)
ob_group_5.rotation_mode = 'QUATERNION'
ob_group_5.rotation_quaternion = (1.0, 0.0, 0.0, 0.0)

# ---- collection membership
scene.collection.objects.link(ob_instance_10)
scene.collection.objects.link(ob_group_5)

# ---- scene / render settings (as saved in the file)
scene.frame_start = 1; scene.frame_end = 250; scene.frame_set(4)
scene.render.engine = 'BLENDER_EEVEE_NEXT'
scene.cycles.sampling_pattern = 'TABULATED_SOBOL'
scene.cycles.use_light_tree = False
scene.view_settings.view_transform = 'Filmic'
bpy.context.view_layer.update()

# ---- added for rendering (the .blend has no active camera and no usable light): camera, sun
cam_auto = bpy.data.cameras.new('AutoCamera')
cam_auto.lens = 50.0
cam_auto.sensor_width = 36.0
cam_auto.clip_end = 1000.0
ob_auto_camera = bpy.data.objects.new('AutoCamera', cam_auto)
scene.collection.objects.link(ob_auto_camera)
ob_auto_camera.location = (2.93375, -3.3315, 3.731)
ob_auto_camera.rotation_euler = (1.09748, -7.21219e-08, 0.694738)
scene.camera = ob_auto_camera
light_auto_sun = bpy.data.lights.new('AutoSun', 'SUN')
light_auto_sun.energy = 3.0
light_auto_sun.angle = 0.0523599
ob_auto_sun = bpy.data.objects.new('AutoSun', light_auto_sun)
scene.collection.objects.link(ob_auto_sun)
ob_auto_sun.rotation_euler = (0.872665, 0.174533, 0.523599)
bpy.context.view_layer.update()
